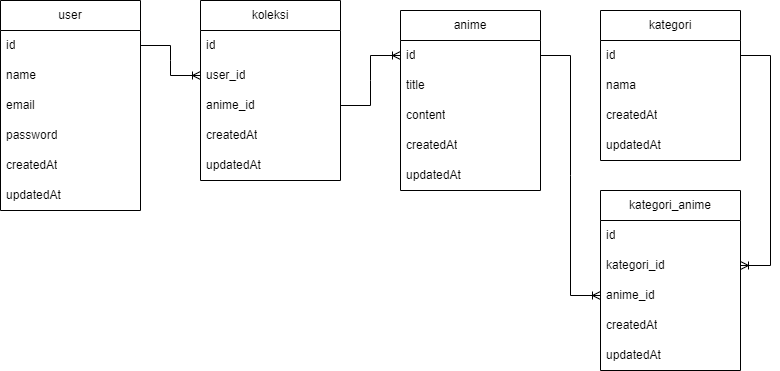

The diagram above was exported from draw.io. Its source (the exported page's mxGraphModel, read from the mxfile embedded in the PNG):
<mxGraphModel dx="1179" dy="560" grid="1" gridSize="10" guides="1" tooltips="1" connect="1" arrows="1" fold="1" page="1" pageScale="1" pageWidth="850" pageHeight="1100" math="0" shadow="0">
  <root>
    <mxCell id="0" />
    <mxCell id="1" parent="0" />
    <mxCell id="vxyUb8F7aBNqpP3XufNi-1" value="user" style="swimlane;fontStyle=0;childLayout=stackLayout;horizontal=1;startSize=30;horizontalStack=0;resizeParent=1;resizeParentMax=0;resizeLast=0;collapsible=1;marginBottom=0;whiteSpace=wrap;html=1;" parent="1" vertex="1">
      <mxGeometry x="20" y="130" width="140" height="210" as="geometry" />
    </mxCell>
    <mxCell id="vxyUb8F7aBNqpP3XufNi-2" value="id" style="text;strokeColor=none;fillColor=none;align=left;verticalAlign=middle;spacingLeft=4;spacingRight=4;overflow=hidden;points=[[0,0.5],[1,0.5]];portConstraint=eastwest;rotatable=0;whiteSpace=wrap;html=1;" parent="vxyUb8F7aBNqpP3XufNi-1" vertex="1">
      <mxGeometry y="30" width="140" height="30" as="geometry" />
    </mxCell>
    <mxCell id="vxyUb8F7aBNqpP3XufNi-3" value="name" style="text;strokeColor=none;fillColor=none;align=left;verticalAlign=middle;spacingLeft=4;spacingRight=4;overflow=hidden;points=[[0,0.5],[1,0.5]];portConstraint=eastwest;rotatable=0;whiteSpace=wrap;html=1;" parent="vxyUb8F7aBNqpP3XufNi-1" vertex="1">
      <mxGeometry y="60" width="140" height="30" as="geometry" />
    </mxCell>
    <mxCell id="vxyUb8F7aBNqpP3XufNi-4" value="email" style="text;strokeColor=none;fillColor=none;align=left;verticalAlign=middle;spacingLeft=4;spacingRight=4;overflow=hidden;points=[[0,0.5],[1,0.5]];portConstraint=eastwest;rotatable=0;whiteSpace=wrap;html=1;" parent="vxyUb8F7aBNqpP3XufNi-1" vertex="1">
      <mxGeometry y="90" width="140" height="30" as="geometry" />
    </mxCell>
    <mxCell id="vxyUb8F7aBNqpP3XufNi-5" value="password" style="text;strokeColor=none;fillColor=none;align=left;verticalAlign=middle;spacingLeft=4;spacingRight=4;overflow=hidden;points=[[0,0.5],[1,0.5]];portConstraint=eastwest;rotatable=0;whiteSpace=wrap;html=1;" parent="vxyUb8F7aBNqpP3XufNi-1" vertex="1">
      <mxGeometry y="120" width="140" height="30" as="geometry" />
    </mxCell>
    <mxCell id="vxyUb8F7aBNqpP3XufNi-7" value="createdAt" style="text;strokeColor=none;fillColor=none;align=left;verticalAlign=middle;spacingLeft=4;spacingRight=4;overflow=hidden;points=[[0,0.5],[1,0.5]];portConstraint=eastwest;rotatable=0;whiteSpace=wrap;html=1;" parent="vxyUb8F7aBNqpP3XufNi-1" vertex="1">
      <mxGeometry y="150" width="140" height="30" as="geometry" />
    </mxCell>
    <mxCell id="vxyUb8F7aBNqpP3XufNi-6" value="updatedAt" style="text;strokeColor=none;fillColor=none;align=left;verticalAlign=middle;spacingLeft=4;spacingRight=4;overflow=hidden;points=[[0,0.5],[1,0.5]];portConstraint=eastwest;rotatable=0;whiteSpace=wrap;html=1;" parent="vxyUb8F7aBNqpP3XufNi-1" vertex="1">
      <mxGeometry y="180" width="140" height="30" as="geometry" />
    </mxCell>
    <mxCell id="vxyUb8F7aBNqpP3XufNi-8" value="kategori" style="swimlane;fontStyle=0;childLayout=stackLayout;horizontal=1;startSize=30;horizontalStack=0;resizeParent=1;resizeParentMax=0;resizeLast=0;collapsible=1;marginBottom=0;whiteSpace=wrap;html=1;" parent="1" vertex="1">
      <mxGeometry x="620" y="140" width="140" height="150" as="geometry" />
    </mxCell>
    <mxCell id="vxyUb8F7aBNqpP3XufNi-9" value="id" style="text;strokeColor=none;fillColor=none;align=left;verticalAlign=middle;spacingLeft=4;spacingRight=4;overflow=hidden;points=[[0,0.5],[1,0.5]];portConstraint=eastwest;rotatable=0;whiteSpace=wrap;html=1;" parent="vxyUb8F7aBNqpP3XufNi-8" vertex="1">
      <mxGeometry y="30" width="140" height="30" as="geometry" />
    </mxCell>
    <mxCell id="vxyUb8F7aBNqpP3XufNi-10" value="nama" style="text;strokeColor=none;fillColor=none;align=left;verticalAlign=middle;spacingLeft=4;spacingRight=4;overflow=hidden;points=[[0,0.5],[1,0.5]];portConstraint=eastwest;rotatable=0;whiteSpace=wrap;html=1;" parent="vxyUb8F7aBNqpP3XufNi-8" vertex="1">
      <mxGeometry y="60" width="140" height="30" as="geometry" />
    </mxCell>
    <mxCell id="vxyUb8F7aBNqpP3XufNi-13" value="createdAt" style="text;strokeColor=none;fillColor=none;align=left;verticalAlign=middle;spacingLeft=4;spacingRight=4;overflow=hidden;points=[[0,0.5],[1,0.5]];portConstraint=eastwest;rotatable=0;whiteSpace=wrap;html=1;" parent="vxyUb8F7aBNqpP3XufNi-8" vertex="1">
      <mxGeometry y="90" width="140" height="30" as="geometry" />
    </mxCell>
    <mxCell id="vxyUb8F7aBNqpP3XufNi-14" value="updatedAt" style="text;strokeColor=none;fillColor=none;align=left;verticalAlign=middle;spacingLeft=4;spacingRight=4;overflow=hidden;points=[[0,0.5],[1,0.5]];portConstraint=eastwest;rotatable=0;whiteSpace=wrap;html=1;" parent="vxyUb8F7aBNqpP3XufNi-8" vertex="1">
      <mxGeometry y="120" width="140" height="30" as="geometry" />
    </mxCell>
    <mxCell id="vxyUb8F7aBNqpP3XufNi-15" value="anime" style="swimlane;fontStyle=0;childLayout=stackLayout;horizontal=1;startSize=30;horizontalStack=0;resizeParent=1;resizeParentMax=0;resizeLast=0;collapsible=1;marginBottom=0;whiteSpace=wrap;html=1;" parent="1" vertex="1">
      <mxGeometry x="420" y="140" width="140" height="180" as="geometry" />
    </mxCell>
    <mxCell id="vxyUb8F7aBNqpP3XufNi-16" value="id" style="text;strokeColor=none;fillColor=none;align=left;verticalAlign=middle;spacingLeft=4;spacingRight=4;overflow=hidden;points=[[0,0.5],[1,0.5]];portConstraint=eastwest;rotatable=0;whiteSpace=wrap;html=1;" parent="vxyUb8F7aBNqpP3XufNi-15" vertex="1">
      <mxGeometry y="30" width="140" height="30" as="geometry" />
    </mxCell>
    <mxCell id="vxyUb8F7aBNqpP3XufNi-17" value="title" style="text;strokeColor=none;fillColor=none;align=left;verticalAlign=middle;spacingLeft=4;spacingRight=4;overflow=hidden;points=[[0,0.5],[1,0.5]];portConstraint=eastwest;rotatable=0;whiteSpace=wrap;html=1;" parent="vxyUb8F7aBNqpP3XufNi-15" vertex="1">
      <mxGeometry y="60" width="140" height="30" as="geometry" />
    </mxCell>
    <mxCell id="vxyUb8F7aBNqpP3XufNi-18" value="content" style="text;strokeColor=none;fillColor=none;align=left;verticalAlign=middle;spacingLeft=4;spacingRight=4;overflow=hidden;points=[[0,0.5],[1,0.5]];portConstraint=eastwest;rotatable=0;whiteSpace=wrap;html=1;" parent="vxyUb8F7aBNqpP3XufNi-15" vertex="1">
      <mxGeometry y="90" width="140" height="30" as="geometry" />
    </mxCell>
    <mxCell id="vxyUb8F7aBNqpP3XufNi-20" value="createdAt" style="text;strokeColor=none;fillColor=none;align=left;verticalAlign=middle;spacingLeft=4;spacingRight=4;overflow=hidden;points=[[0,0.5],[1,0.5]];portConstraint=eastwest;rotatable=0;whiteSpace=wrap;html=1;" parent="vxyUb8F7aBNqpP3XufNi-15" vertex="1">
      <mxGeometry y="120" width="140" height="30" as="geometry" />
    </mxCell>
    <mxCell id="vxyUb8F7aBNqpP3XufNi-21" value="updatedAt" style="text;strokeColor=none;fillColor=none;align=left;verticalAlign=middle;spacingLeft=4;spacingRight=4;overflow=hidden;points=[[0,0.5],[1,0.5]];portConstraint=eastwest;rotatable=0;whiteSpace=wrap;html=1;" parent="vxyUb8F7aBNqpP3XufNi-15" vertex="1">
      <mxGeometry y="150" width="140" height="30" as="geometry" />
    </mxCell>
    <mxCell id="-EEAzalTBk7Xtc0d9H8T-2" value="koleksi" style="swimlane;fontStyle=0;childLayout=stackLayout;horizontal=1;startSize=30;horizontalStack=0;resizeParent=1;resizeParentMax=0;resizeLast=0;collapsible=1;marginBottom=0;whiteSpace=wrap;html=1;" vertex="1" parent="1">
      <mxGeometry x="220" y="130" width="140" height="180" as="geometry" />
    </mxCell>
    <mxCell id="-EEAzalTBk7Xtc0d9H8T-3" value="id" style="text;strokeColor=none;fillColor=none;align=left;verticalAlign=middle;spacingLeft=4;spacingRight=4;overflow=hidden;points=[[0,0.5],[1,0.5]];portConstraint=eastwest;rotatable=0;whiteSpace=wrap;html=1;" vertex="1" parent="-EEAzalTBk7Xtc0d9H8T-2">
      <mxGeometry y="30" width="140" height="30" as="geometry" />
    </mxCell>
    <mxCell id="-EEAzalTBk7Xtc0d9H8T-4" value="user_id" style="text;strokeColor=none;fillColor=none;align=left;verticalAlign=middle;spacingLeft=4;spacingRight=4;overflow=hidden;points=[[0,0.5],[1,0.5]];portConstraint=eastwest;rotatable=0;whiteSpace=wrap;html=1;" vertex="1" parent="-EEAzalTBk7Xtc0d9H8T-2">
      <mxGeometry y="60" width="140" height="30" as="geometry" />
    </mxCell>
    <mxCell id="-EEAzalTBk7Xtc0d9H8T-5" value="anime_id" style="text;strokeColor=none;fillColor=none;align=left;verticalAlign=middle;spacingLeft=4;spacingRight=4;overflow=hidden;points=[[0,0.5],[1,0.5]];portConstraint=eastwest;rotatable=0;whiteSpace=wrap;html=1;" vertex="1" parent="-EEAzalTBk7Xtc0d9H8T-2">
      <mxGeometry y="90" width="140" height="30" as="geometry" />
    </mxCell>
    <mxCell id="-EEAzalTBk7Xtc0d9H8T-7" value="createdAt" style="text;strokeColor=none;fillColor=none;align=left;verticalAlign=middle;spacingLeft=4;spacingRight=4;overflow=hidden;points=[[0,0.5],[1,0.5]];portConstraint=eastwest;rotatable=0;whiteSpace=wrap;html=1;" vertex="1" parent="-EEAzalTBk7Xtc0d9H8T-2">
      <mxGeometry y="120" width="140" height="30" as="geometry" />
    </mxCell>
    <mxCell id="-EEAzalTBk7Xtc0d9H8T-8" value="updatedAt" style="text;strokeColor=none;fillColor=none;align=left;verticalAlign=middle;spacingLeft=4;spacingRight=4;overflow=hidden;points=[[0,0.5],[1,0.5]];portConstraint=eastwest;rotatable=0;whiteSpace=wrap;html=1;" vertex="1" parent="-EEAzalTBk7Xtc0d9H8T-2">
      <mxGeometry y="150" width="140" height="30" as="geometry" />
    </mxCell>
    <mxCell id="-EEAzalTBk7Xtc0d9H8T-9" value="" style="edgeStyle=entityRelationEdgeStyle;fontSize=12;html=1;endArrow=ERoneToMany;rounded=0;" edge="1" parent="1" source="vxyUb8F7aBNqpP3XufNi-2" target="-EEAzalTBk7Xtc0d9H8T-4">
      <mxGeometry width="100" height="100" relative="1" as="geometry">
        <mxPoint x="460" y="190" as="sourcePoint" />
        <mxPoint x="560" y="90" as="targetPoint" />
      </mxGeometry>
    </mxCell>
    <mxCell id="-EEAzalTBk7Xtc0d9H8T-10" value="" style="edgeStyle=entityRelationEdgeStyle;fontSize=12;html=1;endArrow=ERoneToMany;rounded=0;" edge="1" parent="1" source="-EEAzalTBk7Xtc0d9H8T-5" target="vxyUb8F7aBNqpP3XufNi-16">
      <mxGeometry width="100" height="100" relative="1" as="geometry">
        <mxPoint x="460" y="190" as="sourcePoint" />
        <mxPoint x="560" y="90" as="targetPoint" />
      </mxGeometry>
    </mxCell>
    <mxCell id="-EEAzalTBk7Xtc0d9H8T-11" value="kategori_anime" style="swimlane;fontStyle=0;childLayout=stackLayout;horizontal=1;startSize=30;horizontalStack=0;resizeParent=1;resizeParentMax=0;resizeLast=0;collapsible=1;marginBottom=0;whiteSpace=wrap;html=1;" vertex="1" parent="1">
      <mxGeometry x="620" y="320" width="140" height="180" as="geometry" />
    </mxCell>
    <mxCell id="-EEAzalTBk7Xtc0d9H8T-12" value="id" style="text;strokeColor=none;fillColor=none;align=left;verticalAlign=middle;spacingLeft=4;spacingRight=4;overflow=hidden;points=[[0,0.5],[1,0.5]];portConstraint=eastwest;rotatable=0;whiteSpace=wrap;html=1;" vertex="1" parent="-EEAzalTBk7Xtc0d9H8T-11">
      <mxGeometry y="30" width="140" height="30" as="geometry" />
    </mxCell>
    <mxCell id="-EEAzalTBk7Xtc0d9H8T-13" value="kategori_id" style="text;strokeColor=none;fillColor=none;align=left;verticalAlign=middle;spacingLeft=4;spacingRight=4;overflow=hidden;points=[[0,0.5],[1,0.5]];portConstraint=eastwest;rotatable=0;whiteSpace=wrap;html=1;" vertex="1" parent="-EEAzalTBk7Xtc0d9H8T-11">
      <mxGeometry y="60" width="140" height="30" as="geometry" />
    </mxCell>
    <mxCell id="-EEAzalTBk7Xtc0d9H8T-16" value="anime_id" style="text;strokeColor=none;fillColor=none;align=left;verticalAlign=middle;spacingLeft=4;spacingRight=4;overflow=hidden;points=[[0,0.5],[1,0.5]];portConstraint=eastwest;rotatable=0;whiteSpace=wrap;html=1;" vertex="1" parent="-EEAzalTBk7Xtc0d9H8T-11">
      <mxGeometry y="90" width="140" height="30" as="geometry" />
    </mxCell>
    <mxCell id="-EEAzalTBk7Xtc0d9H8T-14" value="createdAt" style="text;strokeColor=none;fillColor=none;align=left;verticalAlign=middle;spacingLeft=4;spacingRight=4;overflow=hidden;points=[[0,0.5],[1,0.5]];portConstraint=eastwest;rotatable=0;whiteSpace=wrap;html=1;" vertex="1" parent="-EEAzalTBk7Xtc0d9H8T-11">
      <mxGeometry y="120" width="140" height="30" as="geometry" />
    </mxCell>
    <mxCell id="-EEAzalTBk7Xtc0d9H8T-15" value="updatedAt" style="text;strokeColor=none;fillColor=none;align=left;verticalAlign=middle;spacingLeft=4;spacingRight=4;overflow=hidden;points=[[0,0.5],[1,0.5]];portConstraint=eastwest;rotatable=0;whiteSpace=wrap;html=1;" vertex="1" parent="-EEAzalTBk7Xtc0d9H8T-11">
      <mxGeometry y="150" width="140" height="30" as="geometry" />
    </mxCell>
    <mxCell id="-EEAzalTBk7Xtc0d9H8T-17" value="" style="edgeStyle=entityRelationEdgeStyle;fontSize=12;html=1;endArrow=ERoneToMany;rounded=0;" edge="1" parent="1" source="vxyUb8F7aBNqpP3XufNi-9" target="-EEAzalTBk7Xtc0d9H8T-13">
      <mxGeometry width="100" height="100" relative="1" as="geometry">
        <mxPoint x="430" y="270" as="sourcePoint" />
        <mxPoint x="530" y="170" as="targetPoint" />
      </mxGeometry>
    </mxCell>
    <mxCell id="-EEAzalTBk7Xtc0d9H8T-18" value="" style="edgeStyle=entityRelationEdgeStyle;fontSize=12;html=1;endArrow=ERoneToMany;rounded=0;" edge="1" parent="1" source="vxyUb8F7aBNqpP3XufNi-16" target="-EEAzalTBk7Xtc0d9H8T-16">
      <mxGeometry width="100" height="100" relative="1" as="geometry">
        <mxPoint x="620" y="185" as="sourcePoint" />
        <mxPoint x="530" y="170" as="targetPoint" />
      </mxGeometry>
    </mxCell>
  </root>
</mxGraphModel>